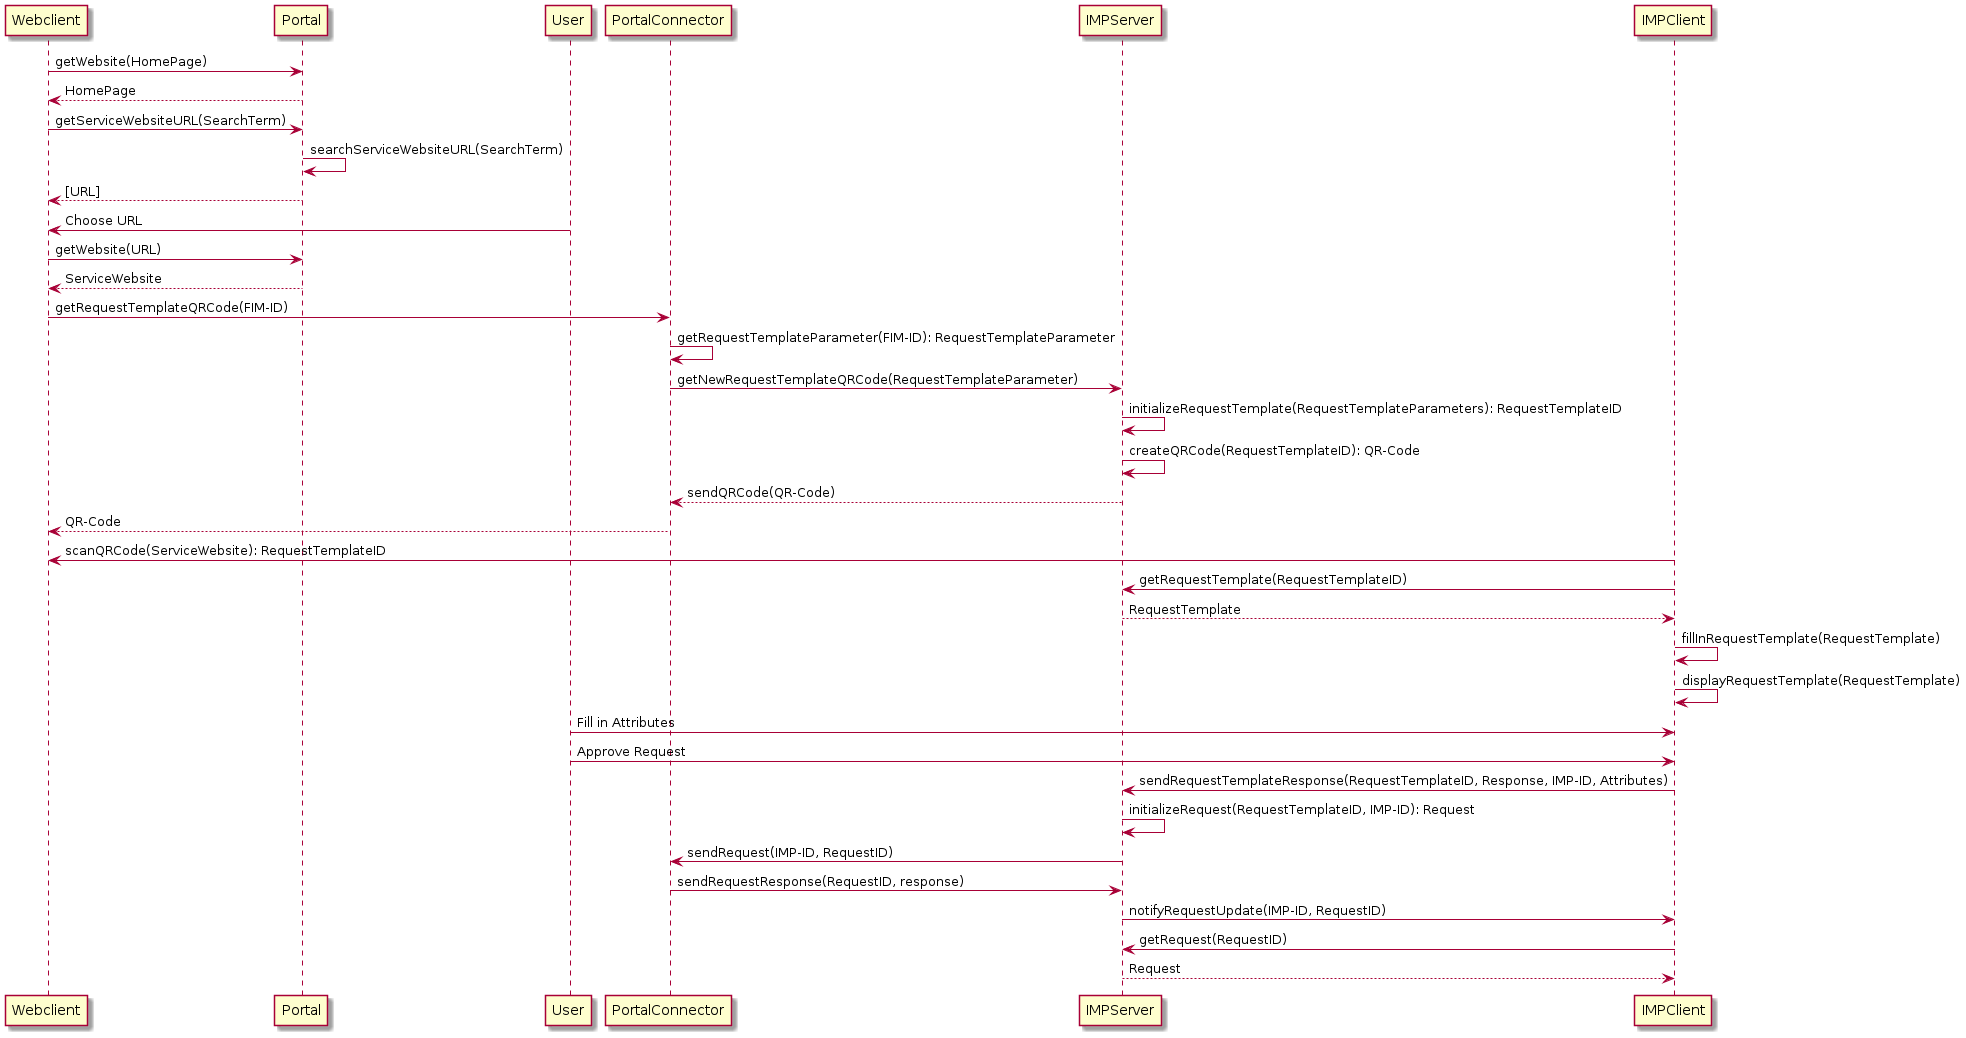

The diagram above was rendered by PlantUML. Its source (embedded in the PNG):
@startuml

Webclient -> Portal: getWebsite(HomePage)
Portal --> Webclient: HomePage
Webclient -> Portal: getServiceWebsiteURL(SearchTerm)
Portal -> Portal: searchServiceWebsiteURL(SearchTerm)
Portal --> Webclient: [URL]
User -> Webclient: Choose URL
Webclient -> Portal: getWebsite(URL)
Portal --> Webclient: ServiceWebsite


Webclient -> PortalConnector: getRequestTemplateQRCode(FIM-ID)
PortalConnector -> PortalConnector: getRequestTemplateParameter(FIM-ID): RequestTemplateParameter
PortalConnector -> IMPServer: getNewRequestTemplateQRCode(RequestTemplateParameter)
IMPServer -> IMPServer: initializeRequestTemplate(RequestTemplateParameters): RequestTemplateID
IMPServer -> IMPServer: createQRCode(RequestTemplateID): QR-Code
IMPServer --> PortalConnector: sendQRCode(QR-Code)
PortalConnector --> Webclient: QR-Code


IMPClient -> Webclient: scanQRCode(ServiceWebsite): RequestTemplateID
IMPClient -> IMPServer: getRequestTemplate(RequestTemplateID)
IMPServer --> IMPClient: RequestTemplate
IMPClient -> IMPClient: fillInRequestTemplate(RequestTemplate)
IMPClient -> IMPClient: displayRequestTemplate(RequestTemplate)
User -> IMPClient: Fill in Attributes
User -> IMPClient: Approve Request

IMPClient -> IMPServer: sendRequestTemplateResponse(RequestTemplateID, Response, IMP-ID, Attributes)
IMPServer -> IMPServer: initializeRequest(RequestTemplateID, IMP-ID): Request
IMPServer -> PortalConnector: sendRequest(IMP-ID, RequestID)
PortalConnector -> IMPServer: sendRequestResponse(RequestID, response)

IMPServer -> IMPClient: notifyRequestUpdate(IMP-ID, RequestID)
IMPClient -> IMPServer: getRequest(RequestID)
IMPServer --> IMPClient: Request

@enduml